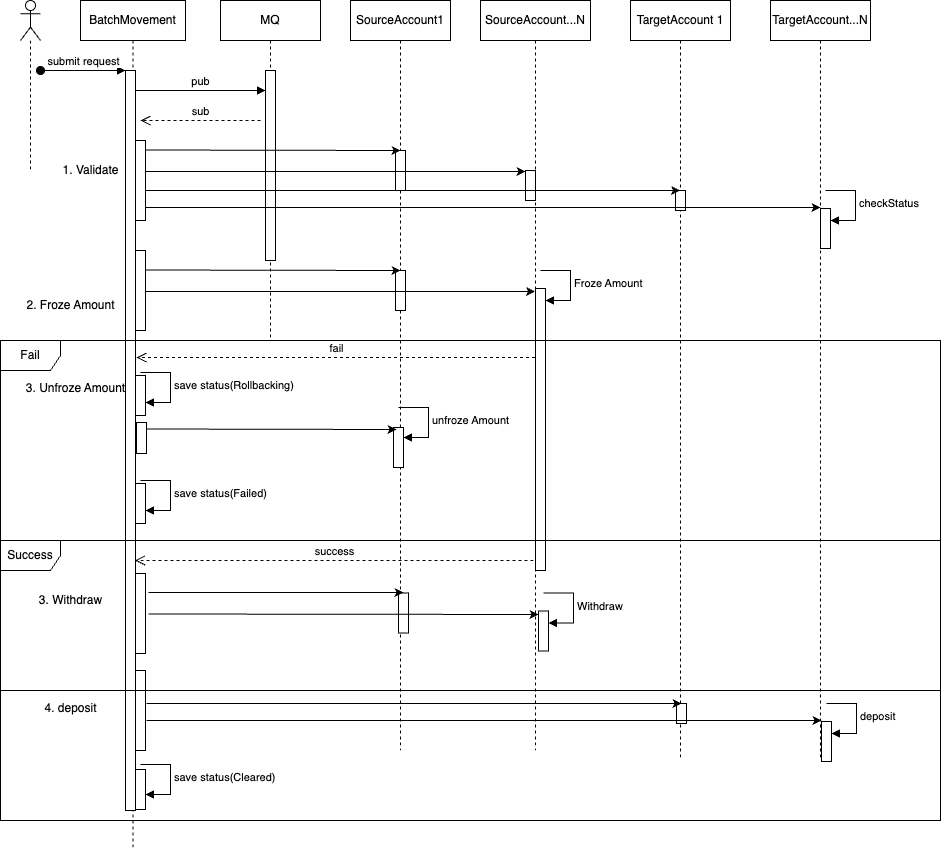

The diagram above was exported from draw.io. Its source (the exported page's mxGraphModel, read from the mxfile embedded in the PNG):
<mxGraphModel dx="2284" dy="795" grid="1" gridSize="10" guides="1" tooltips="1" connect="1" arrows="1" fold="1" page="1" pageScale="1" pageWidth="850" pageHeight="1100" math="0" shadow="0">
  <root>
    <mxCell id="0" />
    <mxCell id="1" parent="0" />
    <mxCell id="aM9ryv3xv72pqoxQDRHE-1" value="SourceAccount1" style="shape=umlLifeline;perimeter=lifelinePerimeter;whiteSpace=wrap;html=1;container=0;dropTarget=0;collapsible=0;recursiveResize=0;outlineConnect=0;portConstraint=eastwest;newEdgeStyle={&quot;edgeStyle&quot;:&quot;elbowEdgeStyle&quot;,&quot;elbow&quot;:&quot;vertical&quot;,&quot;curved&quot;:0,&quot;rounded&quot;:0};" parent="1" vertex="1">
      <mxGeometry x="220" y="140" width="100" height="750" as="geometry" />
    </mxCell>
    <mxCell id="aM9ryv3xv72pqoxQDRHE-2" value="" style="html=1;points=[];perimeter=orthogonalPerimeter;outlineConnect=0;targetShapes=umlLifeline;portConstraint=eastwest;newEdgeStyle={&quot;edgeStyle&quot;:&quot;elbowEdgeStyle&quot;,&quot;elbow&quot;:&quot;vertical&quot;,&quot;curved&quot;:0,&quot;rounded&quot;:0};" parent="aM9ryv3xv72pqoxQDRHE-1" vertex="1">
      <mxGeometry x="45" y="150" width="10" height="40" as="geometry" />
    </mxCell>
    <mxCell id="IoqtsD7TkTbnY6QhAubs-127" value="" style="html=1;points=[[0,0,0,0,5],[0,1,0,0,-5],[1,0,0,0,5],[1,1,0,0,-5]];perimeter=orthogonalPerimeter;outlineConnect=0;targetShapes=umlLifeline;portConstraint=eastwest;newEdgeStyle={&quot;curved&quot;:0,&quot;rounded&quot;:0};" vertex="1" parent="aM9ryv3xv72pqoxQDRHE-1">
      <mxGeometry x="43" y="427" width="10" height="40" as="geometry" />
    </mxCell>
    <mxCell id="IoqtsD7TkTbnY6QhAubs-128" value="unfroze Amount" style="html=1;align=left;spacingLeft=2;endArrow=block;rounded=0;edgeStyle=orthogonalEdgeStyle;curved=0;rounded=0;" edge="1" target="IoqtsD7TkTbnY6QhAubs-127" parent="aM9ryv3xv72pqoxQDRHE-1">
      <mxGeometry relative="1" as="geometry">
        <mxPoint x="48" y="407" as="sourcePoint" />
        <Array as="points">
          <mxPoint x="78" y="437" />
        </Array>
      </mxGeometry>
    </mxCell>
    <mxCell id="aM9ryv3xv72pqoxQDRHE-5" value="TargetAccount 1" style="shape=umlLifeline;perimeter=lifelinePerimeter;whiteSpace=wrap;html=1;container=0;dropTarget=0;collapsible=0;recursiveResize=0;outlineConnect=0;portConstraint=eastwest;newEdgeStyle={&quot;edgeStyle&quot;:&quot;elbowEdgeStyle&quot;,&quot;elbow&quot;:&quot;vertical&quot;,&quot;curved&quot;:0,&quot;rounded&quot;:0};" parent="1" vertex="1">
      <mxGeometry x="500" y="140" width="100" height="760" as="geometry" />
    </mxCell>
    <mxCell id="aM9ryv3xv72pqoxQDRHE-6" value="" style="html=1;points=[];perimeter=orthogonalPerimeter;outlineConnect=0;targetShapes=umlLifeline;portConstraint=eastwest;newEdgeStyle={&quot;edgeStyle&quot;:&quot;elbowEdgeStyle&quot;,&quot;elbow&quot;:&quot;vertical&quot;,&quot;curved&quot;:0,&quot;rounded&quot;:0};" parent="aM9ryv3xv72pqoxQDRHE-5" vertex="1">
      <mxGeometry x="45" y="190" width="10" height="20" as="geometry" />
    </mxCell>
    <mxCell id="IoqtsD7TkTbnY6QhAubs-1" value="SourceAccount...N" style="shape=umlLifeline;perimeter=lifelinePerimeter;whiteSpace=wrap;html=1;container=0;dropTarget=0;collapsible=0;recursiveResize=0;outlineConnect=0;portConstraint=eastwest;newEdgeStyle={&quot;edgeStyle&quot;:&quot;elbowEdgeStyle&quot;,&quot;elbow&quot;:&quot;vertical&quot;,&quot;curved&quot;:0,&quot;rounded&quot;:0};" vertex="1" parent="1">
      <mxGeometry x="350" y="140" width="110" height="750" as="geometry" />
    </mxCell>
    <mxCell id="IoqtsD7TkTbnY6QhAubs-2" value="" style="html=1;points=[];perimeter=orthogonalPerimeter;outlineConnect=0;targetShapes=umlLifeline;portConstraint=eastwest;newEdgeStyle={&quot;edgeStyle&quot;:&quot;elbowEdgeStyle&quot;,&quot;elbow&quot;:&quot;vertical&quot;,&quot;curved&quot;:0,&quot;rounded&quot;:0};" vertex="1" parent="IoqtsD7TkTbnY6QhAubs-1">
      <mxGeometry x="45" y="170" width="10" height="30" as="geometry" />
    </mxCell>
    <mxCell id="IoqtsD7TkTbnY6QhAubs-47" value="" style="html=1;points=[[0,0,0,0,5],[0,1,0,0,-5],[1,0,0,0,5],[1,1,0,0,-5]];perimeter=orthogonalPerimeter;outlineConnect=0;targetShapes=umlLifeline;portConstraint=eastwest;newEdgeStyle={&quot;curved&quot;:0,&quot;rounded&quot;:0};" vertex="1" parent="IoqtsD7TkTbnY6QhAubs-1">
      <mxGeometry x="55" y="288" width="10" height="282" as="geometry" />
    </mxCell>
    <mxCell id="IoqtsD7TkTbnY6QhAubs-48" value="Froze Amount" style="html=1;align=left;spacingLeft=2;endArrow=block;rounded=0;edgeStyle=orthogonalEdgeStyle;curved=0;rounded=0;" edge="1" parent="IoqtsD7TkTbnY6QhAubs-1" target="IoqtsD7TkTbnY6QhAubs-47">
      <mxGeometry relative="1" as="geometry">
        <mxPoint x="60" y="270" as="sourcePoint" />
        <Array as="points">
          <mxPoint x="90" y="300" />
        </Array>
      </mxGeometry>
    </mxCell>
    <mxCell id="IoqtsD7TkTbnY6QhAubs-5" value="TargetAccount...N" style="shape=umlLifeline;perimeter=lifelinePerimeter;whiteSpace=wrap;html=1;container=0;dropTarget=0;collapsible=0;recursiveResize=0;outlineConnect=0;portConstraint=eastwest;newEdgeStyle={&quot;edgeStyle&quot;:&quot;elbowEdgeStyle&quot;,&quot;elbow&quot;:&quot;vertical&quot;,&quot;curved&quot;:0,&quot;rounded&quot;:0};" vertex="1" parent="1">
      <mxGeometry x="640" y="140" width="100" height="760" as="geometry" />
    </mxCell>
    <mxCell id="IoqtsD7TkTbnY6QhAubs-42" value="" style="html=1;points=[[0,0,0,0,5],[0,1,0,0,-5],[1,0,0,0,5],[1,1,0,0,-5]];perimeter=orthogonalPerimeter;outlineConnect=0;targetShapes=umlLifeline;portConstraint=eastwest;newEdgeStyle={&quot;curved&quot;:0,&quot;rounded&quot;:0};" vertex="1" parent="IoqtsD7TkTbnY6QhAubs-5">
      <mxGeometry x="50" y="208" width="10" height="40" as="geometry" />
    </mxCell>
    <mxCell id="IoqtsD7TkTbnY6QhAubs-43" value="checkStatus" style="html=1;align=left;spacingLeft=2;endArrow=block;rounded=0;edgeStyle=orthogonalEdgeStyle;curved=0;rounded=0;" edge="1" target="IoqtsD7TkTbnY6QhAubs-42" parent="IoqtsD7TkTbnY6QhAubs-5">
      <mxGeometry relative="1" as="geometry">
        <mxPoint x="55" y="190" as="sourcePoint" />
        <Array as="points">
          <mxPoint x="85" y="220" />
        </Array>
      </mxGeometry>
    </mxCell>
    <mxCell id="IoqtsD7TkTbnY6QhAubs-11" value="BatchMovement" style="shape=umlLifeline;perimeter=lifelinePerimeter;whiteSpace=wrap;html=1;container=0;dropTarget=0;collapsible=0;recursiveResize=0;outlineConnect=0;portConstraint=eastwest;newEdgeStyle={&quot;edgeStyle&quot;:&quot;elbowEdgeStyle&quot;,&quot;elbow&quot;:&quot;vertical&quot;,&quot;curved&quot;:0,&quot;rounded&quot;:0};" vertex="1" parent="1">
      <mxGeometry x="-50" y="140" width="105" height="850" as="geometry" />
    </mxCell>
    <mxCell id="IoqtsD7TkTbnY6QhAubs-12" value="" style="html=1;points=[];perimeter=orthogonalPerimeter;outlineConnect=0;targetShapes=umlLifeline;portConstraint=eastwest;newEdgeStyle={&quot;edgeStyle&quot;:&quot;elbowEdgeStyle&quot;,&quot;elbow&quot;:&quot;vertical&quot;,&quot;curved&quot;:0,&quot;rounded&quot;:0};" vertex="1" parent="IoqtsD7TkTbnY6QhAubs-11">
      <mxGeometry x="45" y="70" width="10" height="740" as="geometry" />
    </mxCell>
    <mxCell id="IoqtsD7TkTbnY6QhAubs-13" value="submit request" style="html=1;verticalAlign=bottom;startArrow=oval;endArrow=block;startSize=8;edgeStyle=elbowEdgeStyle;elbow=vertical;curved=0;rounded=0;" edge="1" parent="IoqtsD7TkTbnY6QhAubs-11" target="IoqtsD7TkTbnY6QhAubs-12">
      <mxGeometry relative="1" as="geometry">
        <mxPoint x="-40" y="70" as="sourcePoint" />
      </mxGeometry>
    </mxCell>
    <mxCell id="IoqtsD7TkTbnY6QhAubs-98" value="" style="html=1;points=[[0,0,0,0,5],[0,1,0,0,-5],[1,0,0,0,5],[1,1,0,0,-5]];perimeter=orthogonalPerimeter;outlineConnect=0;targetShapes=umlLifeline;portConstraint=eastwest;newEdgeStyle={&quot;curved&quot;:0,&quot;rounded&quot;:0};" vertex="1" parent="IoqtsD7TkTbnY6QhAubs-11">
      <mxGeometry x="55" y="573" width="10" height="80" as="geometry" />
    </mxCell>
    <mxCell id="IoqtsD7TkTbnY6QhAubs-99" value="" style="html=1;points=[[0,0,0,0,5],[0,1,0,0,-5],[1,0,0,0,5],[1,1,0,0,-5]];perimeter=orthogonalPerimeter;outlineConnect=0;targetShapes=umlLifeline;portConstraint=eastwest;newEdgeStyle={&quot;curved&quot;:0,&quot;rounded&quot;:0};" vertex="1" parent="IoqtsD7TkTbnY6QhAubs-11">
      <mxGeometry x="55" y="140" width="10" height="80" as="geometry" />
    </mxCell>
    <mxCell id="IoqtsD7TkTbnY6QhAubs-100" value="" style="html=1;points=[[0,0,0,0,5],[0,1,0,0,-5],[1,0,0,0,5],[1,1,0,0,-5]];perimeter=orthogonalPerimeter;outlineConnect=0;targetShapes=umlLifeline;portConstraint=eastwest;newEdgeStyle={&quot;curved&quot;:0,&quot;rounded&quot;:0};" vertex="1" parent="IoqtsD7TkTbnY6QhAubs-11">
      <mxGeometry x="55" y="250" width="10" height="80" as="geometry" />
    </mxCell>
    <mxCell id="IoqtsD7TkTbnY6QhAubs-107" value="" style="html=1;points=[[0,0,0,0,5],[0,1,0,0,-5],[1,0,0,0,5],[1,1,0,0,-5]];perimeter=orthogonalPerimeter;outlineConnect=0;targetShapes=umlLifeline;portConstraint=eastwest;newEdgeStyle={&quot;curved&quot;:0,&quot;rounded&quot;:0};" vertex="1" parent="IoqtsD7TkTbnY6QhAubs-11">
      <mxGeometry x="55" y="670" width="10" height="80" as="geometry" />
    </mxCell>
    <mxCell id="IoqtsD7TkTbnY6QhAubs-116" value="" style="html=1;points=[[0,0,0,0,5],[0,1,0,0,-5],[1,0,0,0,5],[1,1,0,0,-5]];perimeter=orthogonalPerimeter;outlineConnect=0;targetShapes=umlLifeline;portConstraint=eastwest;newEdgeStyle={&quot;curved&quot;:0,&quot;rounded&quot;:0};" vertex="1" parent="IoqtsD7TkTbnY6QhAubs-11">
      <mxGeometry x="55" y="769" width="10" height="40" as="geometry" />
    </mxCell>
    <mxCell id="IoqtsD7TkTbnY6QhAubs-117" value="save status(Cleared)" style="html=1;align=left;spacingLeft=2;endArrow=block;rounded=0;edgeStyle=orthogonalEdgeStyle;curved=0;rounded=0;" edge="1" parent="IoqtsD7TkTbnY6QhAubs-11">
      <mxGeometry relative="1" as="geometry">
        <mxPoint x="60" y="764" as="sourcePoint" />
        <Array as="points">
          <mxPoint x="90" y="794" />
        </Array>
        <mxPoint x="65" y="794" as="targetPoint" />
      </mxGeometry>
    </mxCell>
    <mxCell id="IoqtsD7TkTbnY6QhAubs-15" value="MQ" style="shape=umlLifeline;perimeter=lifelinePerimeter;whiteSpace=wrap;html=1;container=0;dropTarget=0;collapsible=0;recursiveResize=0;outlineConnect=0;portConstraint=eastwest;newEdgeStyle={&quot;edgeStyle&quot;:&quot;elbowEdgeStyle&quot;,&quot;elbow&quot;:&quot;vertical&quot;,&quot;curved&quot;:0,&quot;rounded&quot;:0};" vertex="1" parent="1">
      <mxGeometry x="90" y="140" width="100" height="340" as="geometry" />
    </mxCell>
    <mxCell id="IoqtsD7TkTbnY6QhAubs-16" value="" style="html=1;points=[];perimeter=orthogonalPerimeter;outlineConnect=0;targetShapes=umlLifeline;portConstraint=eastwest;newEdgeStyle={&quot;edgeStyle&quot;:&quot;elbowEdgeStyle&quot;,&quot;elbow&quot;:&quot;vertical&quot;,&quot;curved&quot;:0,&quot;rounded&quot;:0};" vertex="1" parent="IoqtsD7TkTbnY6QhAubs-15">
      <mxGeometry x="45" y="70" width="10" height="190" as="geometry" />
    </mxCell>
    <mxCell id="IoqtsD7TkTbnY6QhAubs-18" value="pub" style="html=1;verticalAlign=bottom;endArrow=block;edgeStyle=elbowEdgeStyle;elbow=vertical;curved=0;rounded=0;" edge="1" parent="1" source="IoqtsD7TkTbnY6QhAubs-12" target="IoqtsD7TkTbnY6QhAubs-16">
      <mxGeometry relative="1" as="geometry">
        <mxPoint x="10" y="230" as="sourcePoint" />
        <Array as="points">
          <mxPoint x="70" y="230" />
        </Array>
        <mxPoint x="160" y="250" as="targetPoint" />
        <mxPoint as="offset" />
      </mxGeometry>
    </mxCell>
    <mxCell id="IoqtsD7TkTbnY6QhAubs-19" value="sub" style="html=1;verticalAlign=bottom;endArrow=open;dashed=1;endSize=8;edgeStyle=elbowEdgeStyle;elbow=vertical;curved=0;rounded=0;" edge="1" parent="1">
      <mxGeometry relative="1" as="geometry">
        <mxPoint x="10" y="260" as="targetPoint" />
        <Array as="points">
          <mxPoint x="95" y="260" />
        </Array>
        <mxPoint x="130" y="260" as="sourcePoint" />
      </mxGeometry>
    </mxCell>
    <mxCell id="IoqtsD7TkTbnY6QhAubs-20" value="" style="shape=umlLifeline;perimeter=lifelinePerimeter;whiteSpace=wrap;html=1;container=1;dropTarget=0;collapsible=0;recursiveResize=0;outlineConnect=0;portConstraint=eastwest;newEdgeStyle={&quot;curved&quot;:0,&quot;rounded&quot;:0};participant=umlActor;" vertex="1" parent="1">
      <mxGeometry x="-110" y="140" width="20" height="170" as="geometry" />
    </mxCell>
    <mxCell id="IoqtsD7TkTbnY6QhAubs-22" value="" style="edgeStyle=elbowEdgeStyle;rounded=0;orthogonalLoop=1;jettySize=auto;html=1;elbow=vertical;curved=0;" edge="1" parent="1">
      <mxGeometry relative="1" as="geometry">
        <mxPoint x="15" y="311" as="sourcePoint" />
        <mxPoint x="395" y="311" as="targetPoint" />
      </mxGeometry>
    </mxCell>
    <mxCell id="IoqtsD7TkTbnY6QhAubs-24" value="" style="edgeStyle=elbowEdgeStyle;rounded=0;orthogonalLoop=1;jettySize=auto;html=1;elbow=vertical;curved=0;" edge="1" parent="1" target="aM9ryv3xv72pqoxQDRHE-5">
      <mxGeometry relative="1" as="geometry">
        <mxPoint x="15" y="330" as="sourcePoint" />
        <mxPoint x="404.5" y="330" as="targetPoint" />
      </mxGeometry>
    </mxCell>
    <mxCell id="IoqtsD7TkTbnY6QhAubs-36" value="" style="edgeStyle=elbowEdgeStyle;rounded=0;orthogonalLoop=1;jettySize=auto;html=1;elbow=vertical;curved=0;" edge="1" parent="1">
      <mxGeometry relative="1" as="geometry">
        <mxPoint x="15" y="289.5" as="sourcePoint" />
        <mxPoint x="270" y="289.5" as="targetPoint" />
      </mxGeometry>
    </mxCell>
    <mxCell id="IoqtsD7TkTbnY6QhAubs-38" value="" style="edgeStyle=elbowEdgeStyle;rounded=0;orthogonalLoop=1;jettySize=auto;html=1;elbow=vertical;curved=0;exitX=0.8;exitY=0.838;exitDx=0;exitDy=0;exitPerimeter=0;" edge="1" parent="1">
      <mxGeometry relative="1" as="geometry">
        <mxPoint x="15" y="347.03999999999996" as="sourcePoint" />
        <mxPoint x="690" y="347" as="targetPoint" />
        <Array as="points" />
      </mxGeometry>
    </mxCell>
    <mxCell id="IoqtsD7TkTbnY6QhAubs-40" value="1. Validate" style="text;html=1;align=center;verticalAlign=middle;resizable=0;points=[];autosize=1;strokeColor=none;fillColor=none;" vertex="1" parent="1">
      <mxGeometry x="-80" y="295" width="80" height="30" as="geometry" />
    </mxCell>
    <mxCell id="IoqtsD7TkTbnY6QhAubs-41" value="2. Froze Amount" style="text;html=1;align=center;verticalAlign=middle;resizable=0;points=[];autosize=1;strokeColor=none;fillColor=none;" vertex="1" parent="1">
      <mxGeometry x="-115" y="430" width="110" height="30" as="geometry" />
    </mxCell>
    <mxCell id="IoqtsD7TkTbnY6QhAubs-44" value="" style="html=1;points=[];perimeter=orthogonalPerimeter;outlineConnect=0;targetShapes=umlLifeline;portConstraint=eastwest;newEdgeStyle={&quot;edgeStyle&quot;:&quot;elbowEdgeStyle&quot;,&quot;elbow&quot;:&quot;vertical&quot;,&quot;curved&quot;:0,&quot;rounded&quot;:0};" vertex="1" parent="1">
      <mxGeometry x="265" y="410" width="10" height="40" as="geometry" />
    </mxCell>
    <mxCell id="IoqtsD7TkTbnY6QhAubs-50" value="" style="edgeStyle=elbowEdgeStyle;rounded=0;orthogonalLoop=1;jettySize=auto;html=1;elbow=vertical;curved=0;" edge="1" parent="1" target="IoqtsD7TkTbnY6QhAubs-1">
      <mxGeometry relative="1" as="geometry">
        <mxPoint x="15" y="431" as="sourcePoint" />
        <mxPoint x="395" y="431" as="targetPoint" />
      </mxGeometry>
    </mxCell>
    <mxCell id="IoqtsD7TkTbnY6QhAubs-52" value="" style="edgeStyle=elbowEdgeStyle;rounded=0;orthogonalLoop=1;jettySize=auto;html=1;elbow=vertical;curved=0;" edge="1" parent="1">
      <mxGeometry relative="1" as="geometry">
        <mxPoint x="15" y="409.5" as="sourcePoint" />
        <mxPoint x="270" y="409.5" as="targetPoint" />
      </mxGeometry>
    </mxCell>
    <mxCell id="IoqtsD7TkTbnY6QhAubs-70" value="" style="html=1;points=[[0,0,0,0,5],[0,1,0,0,-5],[1,0,0,0,5],[1,1,0,0,-5]];perimeter=orthogonalPerimeter;outlineConnect=0;targetShapes=umlLifeline;portConstraint=eastwest;newEdgeStyle={&quot;curved&quot;:0,&quot;rounded&quot;:0};" vertex="1" parent="1">
      <mxGeometry x="408" y="750.5" width="10" height="40" as="geometry" />
    </mxCell>
    <mxCell id="IoqtsD7TkTbnY6QhAubs-71" value="Withdraw" style="html=1;align=left;spacingLeft=2;endArrow=block;rounded=0;edgeStyle=orthogonalEdgeStyle;curved=0;rounded=0;" edge="1" parent="1" target="IoqtsD7TkTbnY6QhAubs-70">
      <mxGeometry relative="1" as="geometry">
        <mxPoint x="413" y="732.5" as="sourcePoint" />
        <Array as="points">
          <mxPoint x="443" y="762.5" />
        </Array>
      </mxGeometry>
    </mxCell>
    <mxCell id="IoqtsD7TkTbnY6QhAubs-72" value="" style="html=1;points=[];perimeter=orthogonalPerimeter;outlineConnect=0;targetShapes=umlLifeline;portConstraint=eastwest;newEdgeStyle={&quot;edgeStyle&quot;:&quot;elbowEdgeStyle&quot;,&quot;elbow&quot;:&quot;vertical&quot;,&quot;curved&quot;:0,&quot;rounded&quot;:0};" vertex="1" parent="1">
      <mxGeometry x="268" y="732.5" width="10" height="40" as="geometry" />
    </mxCell>
    <mxCell id="IoqtsD7TkTbnY6QhAubs-74" value="" style="edgeStyle=elbowEdgeStyle;rounded=0;orthogonalLoop=1;jettySize=auto;html=1;elbow=vertical;curved=0;" edge="1" parent="1">
      <mxGeometry relative="1" as="geometry">
        <mxPoint x="18" y="753.5" as="sourcePoint" />
        <mxPoint x="408" y="753.5" as="targetPoint" />
      </mxGeometry>
    </mxCell>
    <mxCell id="IoqtsD7TkTbnY6QhAubs-75" value="" style="edgeStyle=elbowEdgeStyle;rounded=0;orthogonalLoop=1;jettySize=auto;html=1;elbow=vertical;curved=0;" edge="1" parent="1">
      <mxGeometry relative="1" as="geometry">
        <mxPoint x="18" y="732" as="sourcePoint" />
        <mxPoint x="273" y="732" as="targetPoint" />
      </mxGeometry>
    </mxCell>
    <mxCell id="IoqtsD7TkTbnY6QhAubs-101" value="3. Withdraw" style="text;html=1;align=center;verticalAlign=middle;resizable=0;points=[];autosize=1;strokeColor=none;fillColor=none;" vertex="1" parent="1">
      <mxGeometry x="-105" y="725" width="90" height="30" as="geometry" />
    </mxCell>
    <mxCell id="IoqtsD7TkTbnY6QhAubs-103" value="" style="html=1;points=[];perimeter=orthogonalPerimeter;outlineConnect=0;targetShapes=umlLifeline;portConstraint=eastwest;newEdgeStyle={&quot;edgeStyle&quot;:&quot;elbowEdgeStyle&quot;,&quot;elbow&quot;:&quot;vertical&quot;,&quot;curved&quot;:0,&quot;rounded&quot;:0};" vertex="1" parent="1">
      <mxGeometry x="546" y="843" width="10" height="20" as="geometry" />
    </mxCell>
    <mxCell id="IoqtsD7TkTbnY6QhAubs-105" value="" style="html=1;points=[[0,0,0,0,5],[0,1,0,0,-5],[1,0,0,0,5],[1,1,0,0,-5]];perimeter=orthogonalPerimeter;outlineConnect=0;targetShapes=umlLifeline;portConstraint=eastwest;newEdgeStyle={&quot;curved&quot;:0,&quot;rounded&quot;:0};" vertex="1" parent="1">
      <mxGeometry x="691" y="861" width="10" height="40" as="geometry" />
    </mxCell>
    <mxCell id="IoqtsD7TkTbnY6QhAubs-106" value="deposit" style="html=1;align=left;spacingLeft=2;endArrow=block;rounded=0;edgeStyle=orthogonalEdgeStyle;curved=0;rounded=0;" edge="1" parent="1" target="IoqtsD7TkTbnY6QhAubs-105">
      <mxGeometry relative="1" as="geometry">
        <mxPoint x="696" y="843" as="sourcePoint" />
        <Array as="points">
          <mxPoint x="726" y="873" />
        </Array>
      </mxGeometry>
    </mxCell>
    <mxCell id="IoqtsD7TkTbnY6QhAubs-110" value="" style="edgeStyle=elbowEdgeStyle;rounded=0;orthogonalLoop=1;jettySize=auto;html=1;elbow=vertical;curved=0;" edge="1" parent="1">
      <mxGeometry relative="1" as="geometry">
        <mxPoint x="16" y="843" as="sourcePoint" />
        <mxPoint x="551" y="843" as="targetPoint" />
      </mxGeometry>
    </mxCell>
    <mxCell id="IoqtsD7TkTbnY6QhAubs-112" value="" style="edgeStyle=elbowEdgeStyle;rounded=0;orthogonalLoop=1;jettySize=auto;html=1;elbow=vertical;curved=0;exitX=0.8;exitY=0.838;exitDx=0;exitDy=0;exitPerimeter=0;" edge="1" parent="1">
      <mxGeometry relative="1" as="geometry">
        <mxPoint x="16" y="860.04" as="sourcePoint" />
        <mxPoint x="691" y="860" as="targetPoint" />
        <Array as="points" />
      </mxGeometry>
    </mxCell>
    <mxCell id="IoqtsD7TkTbnY6QhAubs-113" value="4. deposit" style="text;html=1;align=center;verticalAlign=middle;resizable=0;points=[];autosize=1;strokeColor=none;fillColor=none;" vertex="1" parent="1">
      <mxGeometry x="-100" y="833" width="80" height="30" as="geometry" />
    </mxCell>
    <mxCell id="IoqtsD7TkTbnY6QhAubs-118" value="Fail" style="shape=umlFrame;whiteSpace=wrap;html=1;pointerEvents=0;" vertex="1" parent="1">
      <mxGeometry x="-130" y="480" width="940" height="350" as="geometry" />
    </mxCell>
    <mxCell id="IoqtsD7TkTbnY6QhAubs-121" value="" style="html=1;points=[[0,0,0,0,5],[0,1,0,0,-5],[1,0,0,0,5],[1,1,0,0,-5]];perimeter=orthogonalPerimeter;outlineConnect=0;targetShapes=umlLifeline;portConstraint=eastwest;newEdgeStyle={&quot;curved&quot;:0,&quot;rounded&quot;:0};" vertex="1" parent="1">
      <mxGeometry x="6" y="562" width="10" height="31" as="geometry" />
    </mxCell>
    <mxCell id="IoqtsD7TkTbnY6QhAubs-122" value="3. Unfroze Amount" style="text;html=1;align=center;verticalAlign=middle;resizable=0;points=[];autosize=1;strokeColor=none;fillColor=none;" vertex="1" parent="1">
      <mxGeometry x="-115" y="513" width="120" height="30" as="geometry" />
    </mxCell>
    <mxCell id="IoqtsD7TkTbnY6QhAubs-125" value="" style="edgeStyle=elbowEdgeStyle;rounded=0;orthogonalLoop=1;jettySize=auto;html=1;elbow=vertical;curved=0;" edge="1" parent="1">
      <mxGeometry relative="1" as="geometry">
        <mxPoint x="16" y="568.5" as="sourcePoint" />
        <mxPoint x="266" y="569" as="targetPoint" />
      </mxGeometry>
    </mxCell>
    <mxCell id="IoqtsD7TkTbnY6QhAubs-131" value="Success" style="shape=umlFrame;whiteSpace=wrap;html=1;pointerEvents=0;" vertex="1" parent="1">
      <mxGeometry x="-130" y="680" width="940" height="280" as="geometry" />
    </mxCell>
    <mxCell id="IoqtsD7TkTbnY6QhAubs-132" value="fail" style="html=1;verticalAlign=bottom;endArrow=open;dashed=1;endSize=8;curved=0;rounded=0;entryX=0;entryY=0;entryDx=0;entryDy=5;entryPerimeter=0;" edge="1" parent="1">
      <mxGeometry relative="1" as="geometry">
        <mxPoint x="404.5" y="497" as="sourcePoint" />
        <mxPoint x="6" y="497" as="targetPoint" />
      </mxGeometry>
    </mxCell>
    <mxCell id="IoqtsD7TkTbnY6QhAubs-133" value="success" style="html=1;verticalAlign=bottom;endArrow=open;dashed=1;endSize=8;curved=0;rounded=0;entryX=0;entryY=0;entryDx=0;entryDy=5;entryPerimeter=0;" edge="1" parent="1">
      <mxGeometry relative="1" as="geometry">
        <mxPoint x="403" y="700" as="sourcePoint" />
        <mxPoint x="4.5" y="700" as="targetPoint" />
      </mxGeometry>
    </mxCell>
    <mxCell id="IoqtsD7TkTbnY6QhAubs-134" value="" style="html=1;points=[[0,0,0,0,5],[0,1,0,0,-5],[1,0,0,0,5],[1,1,0,0,-5]];perimeter=orthogonalPerimeter;outlineConnect=0;targetShapes=umlLifeline;portConstraint=eastwest;newEdgeStyle={&quot;curved&quot;:0,&quot;rounded&quot;:0};" vertex="1" parent="1">
      <mxGeometry x="5" y="515" width="10" height="40" as="geometry" />
    </mxCell>
    <mxCell id="IoqtsD7TkTbnY6QhAubs-135" value="save status(Rollbacking)" style="html=1;align=left;spacingLeft=2;endArrow=block;rounded=0;edgeStyle=orthogonalEdgeStyle;curved=0;rounded=0;" edge="1" parent="1">
      <mxGeometry relative="1" as="geometry">
        <mxPoint x="10" y="512" as="sourcePoint" />
        <Array as="points">
          <mxPoint x="40" y="542" />
        </Array>
        <mxPoint x="15" y="542" as="targetPoint" />
      </mxGeometry>
    </mxCell>
    <mxCell id="IoqtsD7TkTbnY6QhAubs-136" value="" style="html=1;points=[[0,0,0,0,5],[0,1,0,0,-5],[1,0,0,0,5],[1,1,0,0,-5]];perimeter=orthogonalPerimeter;outlineConnect=0;targetShapes=umlLifeline;portConstraint=eastwest;newEdgeStyle={&quot;curved&quot;:0,&quot;rounded&quot;:0};" vertex="1" parent="1">
      <mxGeometry x="5" y="623" width="10" height="40" as="geometry" />
    </mxCell>
    <mxCell id="IoqtsD7TkTbnY6QhAubs-137" value="save status(Failed)" style="html=1;align=left;spacingLeft=2;endArrow=block;rounded=0;edgeStyle=orthogonalEdgeStyle;curved=0;rounded=0;" edge="1" parent="1">
      <mxGeometry relative="1" as="geometry">
        <mxPoint x="10" y="620" as="sourcePoint" />
        <Array as="points">
          <mxPoint x="40" y="650" />
        </Array>
        <mxPoint x="15" y="650" as="targetPoint" />
      </mxGeometry>
    </mxCell>
  </root>
</mxGraphModel>